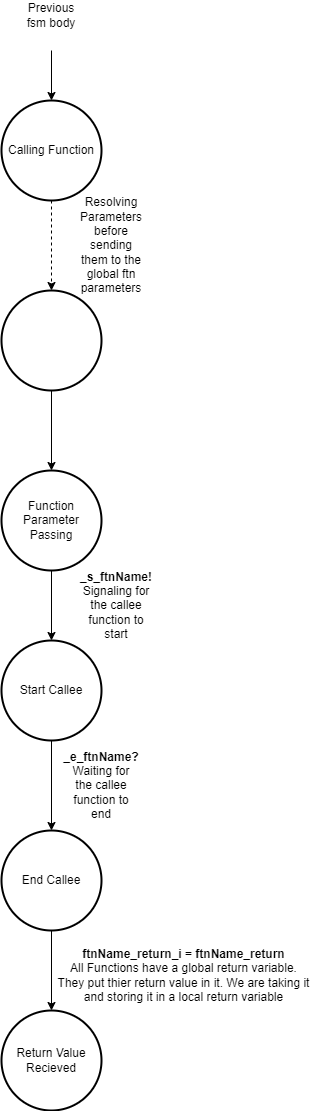

The diagram above was exported from draw.io. Its source (the exported page's mxGraphModel, read from the mxfile embedded in the PNG):
<mxGraphModel dx="1418" dy="820" grid="1" gridSize="10" guides="1" tooltips="1" connect="1" arrows="1" fold="1" page="1" pageScale="1" pageWidth="850" pageHeight="1100" math="0" shadow="0">
  <root>
    <mxCell id="0" />
    <mxCell id="1" parent="0" />
    <mxCell id="SNKExWJytW3nI7fT7bEa-1" value="Calling Function" style="strokeWidth=2;html=1;shape=mxgraph.flowchart.start_2;whiteSpace=wrap;" vertex="1" parent="1">
      <mxGeometry x="310" y="210" width="100" height="100" as="geometry" />
    </mxCell>
    <mxCell id="SNKExWJytW3nI7fT7bEa-2" value="" style="endArrow=classic;html=1;rounded=0;entryX=0.5;entryY=0;entryDx=0;entryDy=0;entryPerimeter=0;" edge="1" parent="1" target="SNKExWJytW3nI7fT7bEa-1">
      <mxGeometry width="50" height="50" relative="1" as="geometry">
        <mxPoint x="360" y="160" as="sourcePoint" />
        <mxPoint x="450" y="400" as="targetPoint" />
      </mxGeometry>
    </mxCell>
    <mxCell id="SNKExWJytW3nI7fT7bEa-4" value="Previous fsm body" style="text;html=1;strokeColor=none;fillColor=none;align=center;verticalAlign=middle;whiteSpace=wrap;rounded=0;" vertex="1" parent="1">
      <mxGeometry x="330" y="110" width="60" height="30" as="geometry" />
    </mxCell>
    <mxCell id="SNKExWJytW3nI7fT7bEa-5" value="" style="strokeWidth=2;html=1;shape=mxgraph.flowchart.start_2;whiteSpace=wrap;" vertex="1" parent="1">
      <mxGeometry x="310" y="400" width="100" height="100" as="geometry" />
    </mxCell>
    <mxCell id="SNKExWJytW3nI7fT7bEa-6" value="" style="endArrow=classic;html=1;rounded=0;exitX=0.5;exitY=1;exitDx=0;exitDy=0;exitPerimeter=0;entryX=0.5;entryY=0;entryDx=0;entryDy=0;entryPerimeter=0;dashed=1;" edge="1" parent="1" source="SNKExWJytW3nI7fT7bEa-1" target="SNKExWJytW3nI7fT7bEa-5">
      <mxGeometry width="50" height="50" relative="1" as="geometry">
        <mxPoint x="400" y="350" as="sourcePoint" />
        <mxPoint x="450" y="300" as="targetPoint" />
      </mxGeometry>
    </mxCell>
    <mxCell id="SNKExWJytW3nI7fT7bEa-7" value="Resolving Parameters before sending them to the global ftn parameters" style="text;html=1;strokeColor=none;fillColor=none;align=center;verticalAlign=middle;whiteSpace=wrap;rounded=0;" vertex="1" parent="1">
      <mxGeometry x="390" y="340" width="60" height="30" as="geometry" />
    </mxCell>
    <mxCell id="SNKExWJytW3nI7fT7bEa-8" value="Function Parameter Passing" style="strokeWidth=2;html=1;shape=mxgraph.flowchart.start_2;whiteSpace=wrap;" vertex="1" parent="1">
      <mxGeometry x="310" y="580" width="100" height="100" as="geometry" />
    </mxCell>
    <mxCell id="SNKExWJytW3nI7fT7bEa-9" value="" style="endArrow=classic;html=1;rounded=0;exitX=0.5;exitY=1;exitDx=0;exitDy=0;exitPerimeter=0;entryX=0.5;entryY=0;entryDx=0;entryDy=0;entryPerimeter=0;" edge="1" parent="1" source="SNKExWJytW3nI7fT7bEa-5" target="SNKExWJytW3nI7fT7bEa-8">
      <mxGeometry width="50" height="50" relative="1" as="geometry">
        <mxPoint x="400" y="550" as="sourcePoint" />
        <mxPoint x="450" y="500" as="targetPoint" />
      </mxGeometry>
    </mxCell>
    <mxCell id="SNKExWJytW3nI7fT7bEa-10" value="Start Callee" style="strokeWidth=2;html=1;shape=mxgraph.flowchart.start_2;whiteSpace=wrap;" vertex="1" parent="1">
      <mxGeometry x="310" y="750" width="100" height="100" as="geometry" />
    </mxCell>
    <mxCell id="SNKExWJytW3nI7fT7bEa-11" value="" style="endArrow=classic;html=1;rounded=0;exitX=0.5;exitY=1;exitDx=0;exitDy=0;exitPerimeter=0;entryX=0.5;entryY=0;entryDx=0;entryDy=0;entryPerimeter=0;" edge="1" parent="1" source="SNKExWJytW3nI7fT7bEa-8" target="SNKExWJytW3nI7fT7bEa-10">
      <mxGeometry width="50" height="50" relative="1" as="geometry">
        <mxPoint x="400" y="650" as="sourcePoint" />
        <mxPoint x="450" y="600" as="targetPoint" />
      </mxGeometry>
    </mxCell>
    <mxCell id="SNKExWJytW3nI7fT7bEa-12" value="&lt;b&gt;_s_ftnName! &lt;/b&gt;Signaling for the callee function to start" style="text;html=1;strokeColor=none;fillColor=none;align=center;verticalAlign=middle;whiteSpace=wrap;rounded=0;" vertex="1" parent="1">
      <mxGeometry x="395" y="700" width="60" height="30" as="geometry" />
    </mxCell>
    <mxCell id="SNKExWJytW3nI7fT7bEa-13" value="End Callee" style="strokeWidth=2;html=1;shape=mxgraph.flowchart.start_2;whiteSpace=wrap;" vertex="1" parent="1">
      <mxGeometry x="310" y="940" width="100" height="100" as="geometry" />
    </mxCell>
    <mxCell id="SNKExWJytW3nI7fT7bEa-14" value="" style="endArrow=classic;html=1;rounded=0;exitX=0.5;exitY=1;exitDx=0;exitDy=0;exitPerimeter=0;entryX=0.5;entryY=0;entryDx=0;entryDy=0;entryPerimeter=0;" edge="1" parent="1" source="SNKExWJytW3nI7fT7bEa-10" target="SNKExWJytW3nI7fT7bEa-13">
      <mxGeometry width="50" height="50" relative="1" as="geometry">
        <mxPoint x="400" y="850" as="sourcePoint" />
        <mxPoint x="450" y="800" as="targetPoint" />
      </mxGeometry>
    </mxCell>
    <mxCell id="SNKExWJytW3nI7fT7bEa-15" value="&lt;b&gt;_e_ftnName? &lt;/b&gt;Waiting for the callee function to end" style="text;html=1;strokeColor=none;fillColor=none;align=center;verticalAlign=middle;whiteSpace=wrap;rounded=0;" vertex="1" parent="1">
      <mxGeometry x="380" y="880" width="60" height="30" as="geometry" />
    </mxCell>
    <mxCell id="SNKExWJytW3nI7fT7bEa-16" value="Return Value Recieved" style="strokeWidth=2;html=1;shape=mxgraph.flowchart.start_2;whiteSpace=wrap;" vertex="1" parent="1">
      <mxGeometry x="310" y="1120" width="100" height="100" as="geometry" />
    </mxCell>
    <mxCell id="SNKExWJytW3nI7fT7bEa-17" value="" style="endArrow=classic;html=1;rounded=0;entryX=0.5;entryY=0;entryDx=0;entryDy=0;entryPerimeter=0;exitX=0.5;exitY=1;exitDx=0;exitDy=0;exitPerimeter=0;" edge="1" parent="1" source="SNKExWJytW3nI7fT7bEa-13" target="SNKExWJytW3nI7fT7bEa-16">
      <mxGeometry width="50" height="50" relative="1" as="geometry">
        <mxPoint x="400" y="900" as="sourcePoint" />
        <mxPoint x="450" y="850" as="targetPoint" />
      </mxGeometry>
    </mxCell>
    <mxCell id="SNKExWJytW3nI7fT7bEa-18" value="&lt;b&gt;ftnName_return_i = ftnName_return&lt;/b&gt;&lt;br&gt;All Functions have a global return variable. They put thier return value in it. We are taking it and storing it in a local return variable" style="text;html=1;strokeColor=none;fillColor=none;align=center;verticalAlign=middle;whiteSpace=wrap;rounded=0;" vertex="1" parent="1">
      <mxGeometry x="365" y="1070" width="255" height="30" as="geometry" />
    </mxCell>
  </root>
</mxGraphModel>